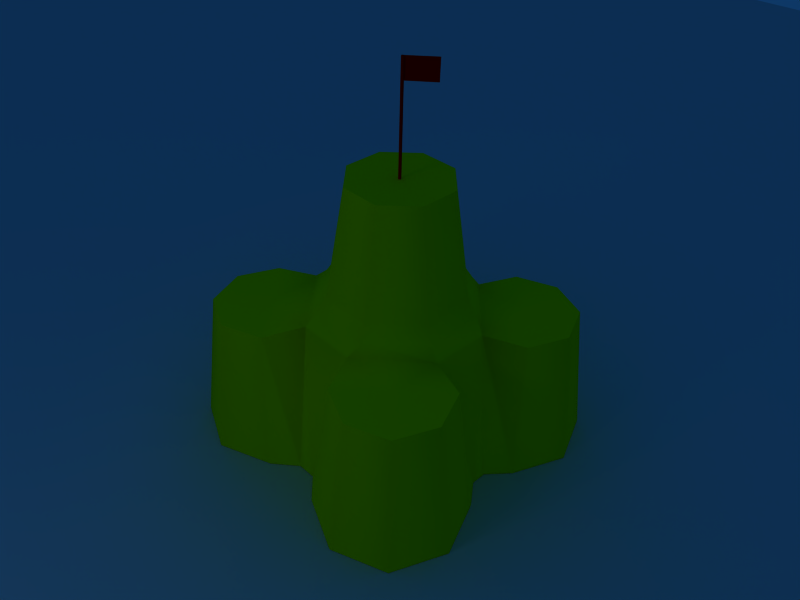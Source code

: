 # Source: sandcastle1.blend  (saved by Blender 2.33.0; exported with 4.5.12 LTS)
import bpy
from mathutils import Matrix  # noqa: F401  (used for matrix-valued properties, if any)

bpy.ops.wm.read_factory_settings(use_empty=True)
scene = bpy.context.scene
scene.name = 'Scene'

# ---- collections
col_collection_1 = bpy.data.collections.new('Collection 1'); scene.collection.children.link(col_collection_1)
col_collection_10 = bpy.data.collections.new('Collection 10'); scene.collection.children.link(col_collection_10)

# ---- materials (node trees are filled in below, after node groups)
mat_material_001 = bpy.data.materials.new('Material.001')
mat_material_001.alpha_threshold = 0.0
mat_material_001.preview_render_type = 'FLAT'
mat_material_001.diffuse_color = (1.0, 0.0, 0.0, 1.0)
mat_material_001.roughness = 0.5
mat_material_001.line_color = (0.0, 0.0, 0.0, 1.0)
mat_yellow = bpy.data.materials.new('Yellow')
mat_yellow.alpha_threshold = 0.0
mat_yellow.diffuse_color = (1.0, 1.0, 0.0, 1.0)
mat_yellow.roughness = 0.5
mat_yellow.line_color = (0.0, 0.0, 0.0, 1.0)

# ---- node groups
ng_auto_smooth = bpy.data.node_groups.new('Auto Smooth', 'GeometryNodeTree')
_s = ng_auto_smooth.interface.new_socket(name='Geometry', in_out='OUTPUT', socket_type='NodeSocketGeometry')
_s = ng_auto_smooth.interface.new_socket(name='Geometry', in_out='INPUT', socket_type='NodeSocketGeometry')
_s = ng_auto_smooth.interface.new_socket(name='Angle', in_out='INPUT', socket_type='NodeSocketFloat')
_s.subtype = 'ANGLE'
_s.min_value = 0.0
_s.max_value = 3.142
ng_auto_smooth.is_modifier = True
_N = ng_auto_smooth.nodes; _L = ng_auto_smooth.links
n0 = _N.new('NodeGroupOutput'); n0.name = 'Group Output'; n0.location = (480, -100)
n1 = _N.new('NodeGroupInput'); n1.name = 'Group Input'; n1.location = (-420, -300)
n2 = _N.new('NodeGroupInput'); n2.name = 'Group Input.001'; n2.location = (-60, -100)
n3 = _N.new('GeometryNodeSetShadeSmooth'); n3.name = 'Set Shade Smooth'; n3.location = (120, -100)
n3.domain = 'EDGE'
n4 = _N.new('GeometryNodeSetShadeSmooth'); n4.name = 'Set Shade Smooth.001'; n4.location = (300, -100)
n5 = _N.new('GeometryNodeInputMeshEdgeAngle'); n5.name = 'Edge Angle'; n5.location = (-420, -220)
n6 = _N.new('GeometryNodeInputEdgeSmooth'); n6.name = 'Is Edge Smooth'; n6.location = (-60, -160)
n7 = _N.new('GeometryNodeInputShadeSmooth'); n7.name = 'Is Face Smooth'; n7.location = (-240, -340)
n8 = _N.new('FunctionNodeBooleanMath'); n8.name = 'Boolean Math'; n8.location = (-60, -220)
n9 = _N.new('FunctionNodeCompare'); n9.name = 'Compare'; n9.location = (-240, -180)
n9.operation = 'LESS_EQUAL'
_L.new(n5.outputs[0], n9.inputs[0])
_L.new(n4.outputs[0], n0.inputs[0])
_L.new(n1.outputs[1], n9.inputs[1])
_L.new(n9.outputs[0], n8.inputs[0])
_L.new(n7.outputs[0], n8.inputs[1])
_L.new(n2.outputs[0], n3.inputs[0])
_L.new(n6.outputs[0], n3.inputs[1])
_L.new(n3.outputs[0], n4.inputs[0])
_L.new(n8.outputs[0], n3.inputs[2])
n0.is_active_output = True

# ---- material node trees

# ---- world
world_world = bpy.data.worlds.new('World'); scene.world = world_world
world_world.color = (0.05656, 0.2208, 0.4)
world_world.use_sun_shadow = False
world_world.sun_shadow_jitter_overblur = 0.0
world_world.cycles.sampling_method = 'MANUAL'
world_world.cycles.sample_map_resolution = 256

# ---- cameras
cam_camera = bpy.data.cameras.new('Camera')
cam_camera.passepartout_alpha = 0.2
cam_camera.clip_end = 100.0
cam_camera.lens = 35.0
cam_camera.ortho_scale = 7.314
cam_camera.show_passepartout = False
cam_camera.show_safe_areas = True
cam_camera.dof.focus_distance = 0.0
cam_camera.dof.aperture_fstop = 128.0

# ---- lights
light_lamp = bpy.data.lights.new('Lamp', 'SPOT')
light_lamp.transmission_factor = 0.0
light_lamp.energy = 70.0
light_lamp.shadow_buffer_clip_start = 0.5
light_lamp.shadow_soft_size = 1.0
light_lamp.shadow_maximum_resolution = 0.006
light_lamp.use_absolute_resolution = True
light_lamp.cycles.use_multiple_importance_sampling = False
light_spot = bpy.data.lights.new('Spot', 'POINT')
light_spot.transmission_factor = 0.0
light_spot.cutoff_distance = 30.0
light_spot.energy = 100.0
light_spot.shadow_buffer_clip_start = 8.0
light_spot.shadow_soft_size = 1.0
light_spot.shadow_maximum_resolution = 0.006
light_spot.use_absolute_resolution = True
light_spot.cycles.use_multiple_importance_sampling = False

# ---- meshes
me_cube_001 = bpy.data.meshes.new('Cube.001')
me_cube_001.from_pydata([(0.01883, 1.0, -0.01883), (0.01883, -1.0, -0.01883), (-0.01883, -1.0, -0.01883), (-0.01883, 1.0, -0.01883), (0.01883, 1.0, 0.01883), (0.01883, -1.0, 0.01883), (-0.01883, -1.0, 0.01883), (-0.01883, 1.0, 0.01883), (0.01883, 0.6223, 0.01883), (0.112, 0.6512, 0.5452), (0.112, 1.029, 0.5452)], [(8, 5)], [(0, 1, 2, 3), (1, 5, 6, 2), (2, 6, 7, 3), (4, 0, 3, 7), (8, 4, 10, 9), (0, 4, 5, 1), (4, 7, 6, 5)])
me_cube_001.materials.append(mat_material_001)
me_cube_001.use_remesh_preserve_volume = False
me_cube_001.use_remesh_preserve_attributes = False
me_cube_001.use_mirror_vertex_groups = False
me_cube_001.update()
me_cylinder_008 = bpy.data.meshes.new('Cylinder.008')
me_cylinder_008.from_pydata([(-0.3811, -1.047, 2.231), (-0.3734, -2.054, 2.231), (-1.08, -2.771, 2.231), (-2.086, -2.779, 2.231), (-2.804, -2.072, 2.231), (-2.811, -1.066, 2.231), (-2.105, -0.3484, 2.231), (-1.098, -0.3407, 2.231), (-0.7065, -1.185, 4.289), (-0.7008, -1.921, 4.289), (-1.217, -2.446, 4.289), (-1.954, -2.451, 4.289), (-2.478, -1.935, 4.289), (-2.484, -1.198, 4.289), (-1.967, -0.6737, 4.289), (-1.231, -0.6681, 4.289), (-1.592, -1.56, 4.289), (-1.041, -0.1994, 1.994), (-2.165, -0.208, 1.994), (-2.953, -1.008, 1.994), (-2.944, -2.132, 1.994), (-2.144, -2.92, 1.994), (-1.02, -2.911, 1.994), (-0.2321, -2.111, 1.994), (-0.2407, -0.9876, 1.994), (-1.592, -1.56, 1.723), (0.9685, -2.121, -1.0), (1.383, -3.121, -1.0), (0.9685, -4.121, -1.0), (-0.03153, -4.535, -1.0), (-1.032, -4.121, -1.0), (-1.44, -3.767, -1.0), (0.655, -1.707, -1.0), (0.6999, -2.39, 1.723), (1.003, -3.121, 1.723), (0.6999, -3.852, 1.723), (-0.03153, -4.155, 1.723), (-0.763, -3.852, 1.723), (-0.03153, -3.121, -1.0), (-0.03634, -3.125, 1.723), (-1.789, -3.78, -1.0), (-2.216, -4.153, -1.0), (-3.216, -4.567, -1.0), (-4.216, -4.153, -1.0), (-4.63, -3.153, -1.0), (-4.216, -2.153, -1.0), (-3.891, -1.738, -1.0), (-2.484, -3.884, 1.723), (-3.216, -4.187, 1.723), (-3.947, -3.884, 1.723), (-4.25, -3.153, 1.723), (-3.947, -2.421, 1.723), (-3.216, -3.153, -1.0), (-3.211, -3.156, 1.723), (1.0, 1.0, -1.0), (1.414, -6.182e-08, -1.0), (1.0, -1.0, -1.0), (0.6568, -1.414, -1.0), (-1.406, 0.6111, -1.0), (-1.0, 1.0, -1.0), (-4.271e-07, 1.414, -1.0), (0.7314, 0.7314, 1.723), (1.034, 6.371e-07, 1.723), (0.7314, -0.7314, 1.723), (-0.7314, 0.7314, 1.723), (1.348e-06, 1.034, 1.723), (0.0, 0.0, -1.0), (0.007402, 0.01588, 1.723), (-2.216, 1.0, -1.0), (-1.793, 0.6111, -1.0), (-3.891, -1.414, -1.0), (-4.216, -1.0, -1.0), (-4.63, 1.361e-07, -1.0), (-4.216, 1.0, -1.0), (-3.216, 1.414, -1.0), (-2.484, 0.7314, 1.723), (-3.947, -0.7314, 1.723), (-4.25, 8.057e-07, 1.723), (-3.947, 0.7314, 1.723), (-3.216, 1.034, 1.723), (-3.216, 1.192e-07, -1.0), (-3.198, 0.01588, 1.723), (-3.271, -1.008, 1.802), (-3.241, -2.082, 1.762), (-2.216, -3.146, 1.723), (-1.126, -3.135, 1.723), (-0.0227, -2.145, 1.723), (-0.007648, -1.065, 1.723), (-1.043, 0.01588, 1.723), (-2.121, 0.01588, 1.723)], [], [(16, 9, 8), (16, 10, 9), (16, 11, 10), (16, 12, 11), (16, 13, 12), (16, 14, 13), (16, 15, 14), (16, 8, 15), (0, 8, 9, 1), (1, 9, 10, 2), (2, 10, 11, 3), (3, 11, 12, 4), (4, 12, 13, 5), (5, 13, 14, 6), (6, 14, 15, 7), (8, 0, 7, 15), (7, 0, 24, 17), (6, 7, 17, 18), (5, 6, 18, 19), (4, 5, 19, 20), (3, 4, 20, 21), (2, 3, 21, 22), (1, 2, 22, 23), (0, 1, 23, 24), (38, 26, 27), (39, 34, 33), (38, 27, 28), (39, 35, 34), (38, 28, 29), (39, 36, 35), (38, 29, 30), (39, 37, 36), (38, 30, 31), (32, 26, 38), (26, 33, 34, 27), (27, 34, 35, 28), (28, 35, 36, 29), (29, 36, 37, 30), (52, 40, 41), (52, 41, 42), (53, 48, 47), (52, 42, 43), (53, 49, 48), (52, 43, 44), (53, 50, 49), (52, 44, 45), (53, 51, 50), (52, 45, 46), (41, 47, 48, 42), (42, 48, 49, 43), (43, 49, 50, 44), (44, 50, 51, 45), (66, 54, 55), (67, 62, 61), (66, 55, 56), (67, 63, 62), (66, 56, 57), (66, 58, 59), (66, 59, 60), (67, 65, 64), (60, 54, 66), (67, 61, 65), (54, 61, 62, 55), (55, 62, 63, 56), (59, 64, 65, 60), (61, 54, 60, 65), (80, 68, 69), (80, 70, 71), (80, 71, 72), (81, 77, 76), (80, 72, 73), (81, 78, 77), (80, 73, 74), (81, 79, 78), (74, 68, 80), (81, 75, 79), (71, 76, 77, 72), (72, 77, 78, 73), (73, 78, 79, 74), (75, 68, 74, 79), (76, 82, 81), (70, 82, 76, 71), (45, 51, 83, 46), (51, 53, 83), (46, 83, 82, 70), (40, 84, 47, 41), (47, 84, 53), (37, 39, 85), (30, 37, 85, 31), (31, 85, 84, 40), (33, 86, 39), (26, 32, 86, 33), (63, 67, 87), (56, 63, 87, 57), (32, 57, 87, 86), (64, 88, 67), (58, 88, 64, 59), (75, 81, 89), (68, 75, 89, 69), (58, 69, 89, 88), (53, 84, 83), (20, 83, 84, 21), (21, 84, 85, 22), (22, 85, 86, 23), (39, 86, 85), (23, 86, 87, 24), (17, 24, 87, 88), (67, 88, 87), (17, 88, 89, 18), (18, 89, 82, 19), (81, 82, 89), (19, 82, 83, 20)])
me_cylinder_008.polygons.foreach_set('use_smooth', [True] * 112)
me_cylinder_008.materials.append(mat_yellow)
me_cylinder_008.use_remesh_preserve_volume = False
me_cylinder_008.use_remesh_preserve_attributes = False
me_cylinder_008.use_mirror_vertex_groups = False
me_cylinder_008.update()
me_cylinder_005 = bpy.data.meshes.new('Cylinder.005')
me_cylinder_005.from_pydata([(1.0, 1.0, -1.0), (1.414, -6.182e-08, -1.0), (1.0, -1.0, -1.0), (-1.236e-07, -1.414, -1.0), (-1.0, -1.0, -1.0), (-1.414, 1.686e-08, -1.0), (-1.0, 1.0, -1.0), (-4.271e-07, 1.414, -1.0), (0.7314, 0.7314, 1.723), (1.034, 6.371e-07, 1.723), (0.7314, -0.7314, 1.723), (-2.467e-08, -1.034, 1.723), (-0.7314, -0.7314, 1.723), (-1.034, 6.864e-07, 1.723), (-0.7314, 0.7314, 1.723), (1.348e-06, 1.034, 1.723), (0.0, 0.0, -1.0), (0.0, 0.0, 1.723)], [], [(16, 0, 1), (17, 9, 8), (16, 1, 2), (17, 10, 9), (16, 2, 3), (17, 11, 10), (16, 3, 4), (17, 12, 11), (16, 4, 5), (17, 13, 12), (16, 5, 6), (17, 14, 13), (16, 6, 7), (17, 15, 14), (7, 0, 16), (17, 8, 15), (0, 8, 9, 1), (1, 9, 10, 2), (2, 10, 11, 3), (3, 11, 12, 4), (4, 12, 13, 5), (5, 13, 14, 6), (6, 14, 15, 7), (8, 0, 7, 15)])
me_cylinder_005.polygons.foreach_set('use_smooth', [True] * 24)
me_cylinder_005.materials.append(mat_yellow)
me_cylinder_005.use_remesh_preserve_volume = False
me_cylinder_005.use_remesh_preserve_attributes = False
me_cylinder_005.use_mirror_vertex_groups = False
me_cylinder_005.update()
me_plane = bpy.data.meshes.new('Plane')
me_plane.from_pydata([(1.0, 1.0, 0.0), (1.0, -1.0, 0.0), (-1.0, -1.0, 0.0), (-1.0, 1.0, 0.0)], [], [(0, 3, 2, 1)])
me_plane.use_remesh_preserve_volume = False
me_plane.use_remesh_preserve_attributes = False
me_plane.use_mirror_vertex_groups = False
me_plane.update()

# ---- objects
ob_cube = bpy.data.objects.new('Cube', me_cube_001)
ob_cylinder_001 = bpy.data.objects.new('Cylinder.001', me_cylinder_008)
ob_cylinder_004 = bpy.data.objects.new('Cylinder.004', me_cylinder_005)
ob_lamp_001 = bpy.data.objects.new('Lamp.001', light_lamp)
ob_plane = bpy.data.objects.new('Plane', me_plane)
ob_lamp = bpy.data.objects.new('Lamp', light_spot)
ob_camera = bpy.data.objects.new('Camera', cam_camera)

# ---- transforms, parenting, visibility, modifiers, constraints
ob_cube.location = (0.07655, -0.04048, 6.319)
ob_cube.rotation_euler = (1.571, -1.76e-15, 1.984)
ob_cube.lock_rotations_4d = False
ob_cube.empty_display_type = 'ARROWS'
ob_cube.color = (0.0, 0.0, 0.0, 1.0)
ob_cube.lineart.crease_threshold = 0.0
ob_cylinder_001.location = (1.651, 1.553, 1.043)
ob_cylinder_001.lock_rotations_4d = False
ob_cylinder_001.empty_display_type = 'ARROWS'
ob_cylinder_001.color = (0.0, 0.0, 0.0, 1.0)
ob_cylinder_001.lineart.crease_threshold = 0.0
_m = ob_cylinder_001.modifiers.new('Auto Smooth', 'NODES')
_m.node_group = ng_auto_smooth
_gi = [s.identifier for s in ng_auto_smooth.interface.items_tree if s.item_type == 'SOCKET' and s.in_out == 'INPUT']
_m[_gi[1]] = 1.222  # Angle
ob_cylinder_004.location = (-16.65, -9.432, -7.392)
ob_cylinder_004.lock_rotations_4d = False
ob_cylinder_004.empty_display_type = 'ARROWS'
ob_cylinder_004.color = (0.0, 0.0, 0.0, 1.0)
ob_cylinder_004.lineart.crease_threshold = 0.0
_m = ob_cylinder_004.modifiers.new('Auto Smooth', 'NODES')
_m.node_group = ng_auto_smooth
_gi = [s.identifier for s in ng_auto_smooth.interface.items_tree if s.item_type == 'SOCKET' and s.in_out == 'INPUT']
_m[_gi[1]] = 1.047  # Angle
ob_lamp_001.location = (-0.2109, -10.6, 16.24)
ob_lamp_001.rotation_euler = (0.6711, 8.502e-17, 2.965e-17)
ob_lamp_001.lock_rotations_4d = False
ob_lamp_001.empty_display_type = 'ARROWS'
ob_lamp_001.color = (0.0, 0.0, 0.0, 1.0)
ob_lamp_001.lineart.crease_threshold = 0.0
ob_plane.location = (-1.05, 0.05826, 0.03662)
ob_plane.scale = (33.38, 33.38, 33.38)
ob_plane.lock_rotations_4d = False
ob_plane.empty_display_type = 'ARROWS'
ob_plane.color = (0.0, 0.0, 0.0, 1.0)
ob_plane.lineart.crease_threshold = 0.0
ob_lamp.location = (-9.524e-16, -10.0, 7.0)
ob_lamp.rotation_euler = (0.8296, 9.588e-09, -2.436e-09)
ob_lamp.lock_rotations_4d = False
ob_lamp.empty_display_type = 'ARROWS'
ob_lamp.color = (0.0, 0.0, 0.0, 0.0)
ob_lamp.lineart.crease_threshold = 0.0
ob_camera.location = (7.957, -7.739, 11.24)
ob_camera.rotation_euler = (0.9238, -0.02162, 0.8083)
ob_camera.lock_rotations_4d = False
ob_camera.empty_display_type = 'ARROWS'
ob_camera.color = (0.0, 0.0, 0.0, 0.0)
ob_camera.display_type = 'WIRE'
ob_camera.lineart.crease_threshold = 0.0

# ---- collection membership
col_collection_1.objects.link(ob_cube)
col_collection_1.objects.link(ob_cylinder_001)
col_collection_1.objects.link(ob_cylinder_004)
col_collection_10.objects.link(ob_lamp_001)
col_collection_10.objects.link(ob_plane)
col_collection_10.objects.link(ob_lamp)
col_collection_10.objects.link(ob_camera)

# ---- scene / render settings (as saved in the file)
scene.camera = ob_camera
scene.frame_start = 1; scene.frame_end = 250; scene.frame_set(1)
scene.render.engine = 'BLENDER_EEVEE_NEXT'
scene.render.image_settings.file_format = 'JPEG'
scene.render.image_settings.color_mode = 'RGB'
scene.render.image_settings.compression = 90
scene.render.resolution_x = 640
scene.render.resolution_y = 480
scene.render.resolution_percentage = 50
scene.render.pixel_aspect_x = 100.0
scene.render.pixel_aspect_y = 100.0
scene.render.fps = 25
scene.render.dither_intensity = 0.0
scene.render.use_compositing = False
scene.render.use_sequencer = False
scene.render.bake_bias = 0.0
scene.render.use_stamp_time = False
scene.render.use_stamp_date = False
scene.render.use_stamp_frame = False
scene.render.use_stamp_camera = False
scene.render.use_stamp_scene = False
scene.render.use_stamp_filename = False
scene.render.use_stamp_render_time = False
scene.render.stamp_font_size = 0
scene.cycles.use_denoising = False
scene.cycles.samples = 10
scene.cycles.sampling_pattern = 'TABULATED_SOBOL'
scene.cycles.light_sampling_threshold = 0.0
scene.cycles.use_adaptive_sampling = False
scene.cycles.use_light_tree = False
scene.cycles.blur_glossy = 0.0
scene.cycles.volume_bounces = 1
scene.cycles.pixel_filter_type = 'GAUSSIAN'
scene.cycles.sample_clamp_indirect = 0.0
scene.view_settings.view_transform = 'Raw'
bpy.context.view_layer.update()
